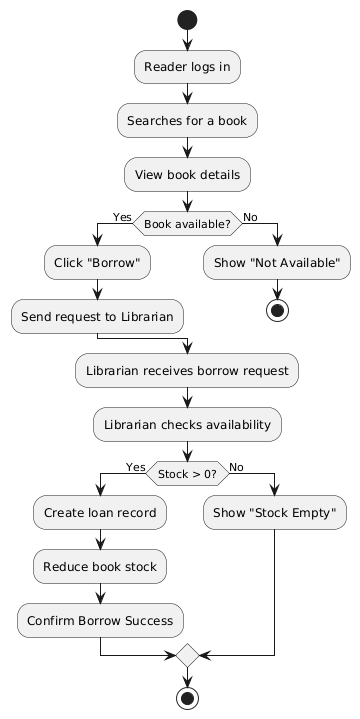

The diagram above was rendered by PlantUML. Its source (embedded in the PNG):
@startuml
start

:Reader logs in;
:Searches for a book;
:View book details;

if (Book available?) then (Yes)
    :Click "Borrow";
    :Send request to Librarian;
else (No)
    :Show "Not Available";
    stop
endif

:Librarian receives borrow request;
:Librarian checks availability;

if (Stock > 0?) then (Yes)
    :Create loan record;
    :Reduce book stock;
    :Confirm Borrow Success;
else (No)
    :Show "Stock Empty";
endif

stop
@enduml